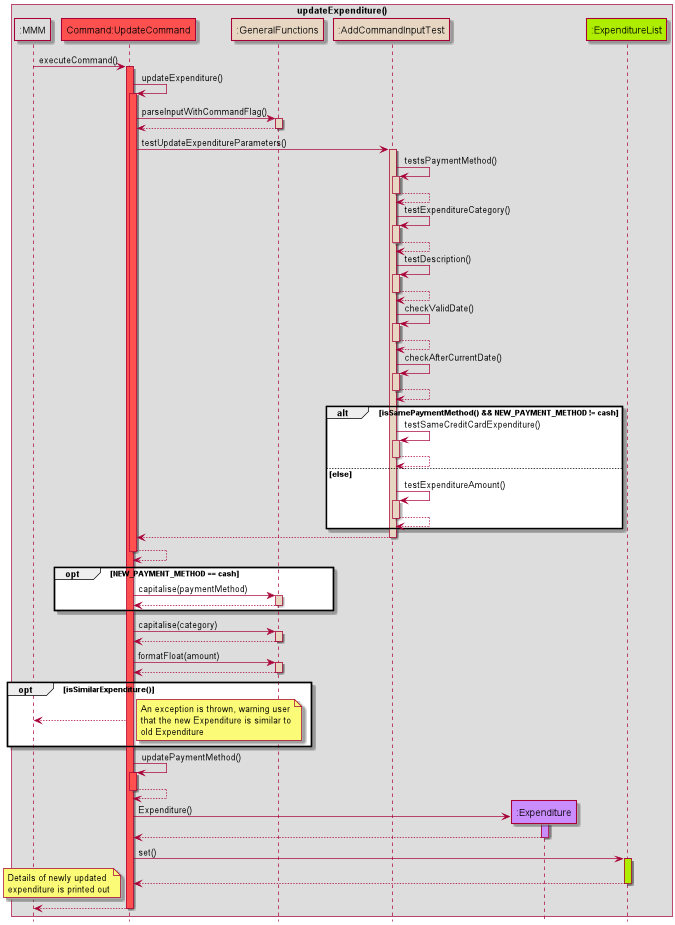

The diagram above was rendered by PlantUML. Its source (embedded in the PNG):
@startuml
!include Style.puml

box updateExpenditure()
participant ":MMM" as MMM MMM_COLOUR
participant "Command:UpdateCommand" as updateCommand COMMANDS_COLOUR
participant ":GeneralFunctions" as GeneralFunctions HELPER_COLOUR
participant ":AddCommandInputTest" as AddCommandInputTest HELPER_COLOUR
participant ":Expenditure" as Expenditure USERFINANCIAL_COLOUR
participant ":ExpenditureList" as ExpenditureList DATA_COLOUR

end box
hide footbox

MMM -> updateCommand: executeCommand()
activate updateCommand COMMANDS_COLOUR

updateCommand -> updateCommand: updateExpenditure()
activate updateCommand COMMANDS_COLOUR

updateCommand -> GeneralFunctions: parseInputWithCommandFlag()
activate GeneralFunctions HELPER_COLOUR
GeneralFunctions --> updateCommand
deactivate GeneralFunctions


updateCommand -> AddCommandInputTest: testUpdateExpenditureParameters()
activate AddCommandInputTest HELPER_COLOUR

AddCommandInputTest -> AddCommandInputTest: testsPaymentMethod()
activate AddCommandInputTest HELPER_COLOUR
AddCommandInputTest --> AddCommandInputTest
deactivate AddCommandInputTest

AddCommandInputTest -> AddCommandInputTest: testExpenditureCategory()
activate AddCommandInputTest HELPER_COLOUR
AddCommandInputTest --> AddCommandInputTest
deactivate AddCommandInputTest

AddCommandInputTest -> AddCommandInputTest: testDescription()
activate AddCommandInputTest HELPER_COLOUR
AddCommandInputTest --> AddCommandInputTest
deactivate AddCommandInputTest

AddCommandInputTest -> AddCommandInputTest: checkValidDate()
activate AddCommandInputTest HELPER_COLOUR
AddCommandInputTest --> AddCommandInputTest
deactivate AddCommandInputTest

AddCommandInputTest -> AddCommandInputTest: checkAfterCurrentDate()
activate AddCommandInputTest HELPER_COLOUR
AddCommandInputTest --> AddCommandInputTest
deactivate AddCommandInputTest

alt isSamePaymentMethod() && NEW_PAYMENT_METHOD != cash

AddCommandInputTest -> AddCommandInputTest: testSameCreditCardExpenditure()
activate AddCommandInputTest HELPER_COLOUR
AddCommandInputTest --> AddCommandInputTest
deactivate AddCommandInputTest

else else

AddCommandInputTest -> AddCommandInputTest: testExpenditureAmount()
activate AddCommandInputTest HELPER_COLOUR
AddCommandInputTest --> AddCommandInputTest
deactivate AddCommandInputTest

end

AddCommandInputTest --> updateCommand
deactivate AddCommandInputTest
updateCommand --> updateCommand
deactivate updateCommand COMMANDS_COLOUR

opt NEW_PAYMENT_METHOD == cash
updateCommand -> GeneralFunctions: capitalise(paymentMethod)
activate GeneralFunctions HELPER_COLOUR
GeneralFunctions --> updateCommand
deactivate GeneralFunctions
end

updateCommand -> GeneralFunctions: capitalise(category)
activate GeneralFunctions HELPER_COLOUR
GeneralFunctions --> updateCommand
deactivate GeneralFunctions

updateCommand -> GeneralFunctions: formatFloat(amount)
activate GeneralFunctions HELPER_COLOUR
GeneralFunctions --> updateCommand
deactivate GeneralFunctions

opt isSimilarExpenditure()
updateCommand --> MMM
note right
An exception is thrown, warning user
that the new Expenditure is similar to
old Expenditure
end note
end

updateCommand -> updateCommand: updatePaymentMethod()
activate updateCommand COMMANDS_COLOUR
updateCommand --> updateCommand
deactivate updateCommand

create Expenditure
updateCommand -> Expenditure: Expenditure()
activate Expenditure USERFINANCIAL_COLOUR
Expenditure --> updateCommand
deactivate Expenditure

updateCommand -> ExpenditureList: set()
activate ExpenditureList DATA_COLOUR
ExpenditureList --> updateCommand
deactivate ExpenditureList

note left
Details of newly updated
expenditure is printed out
end note

updateCommand --> MMM
deactivate updateCommand
@enduml